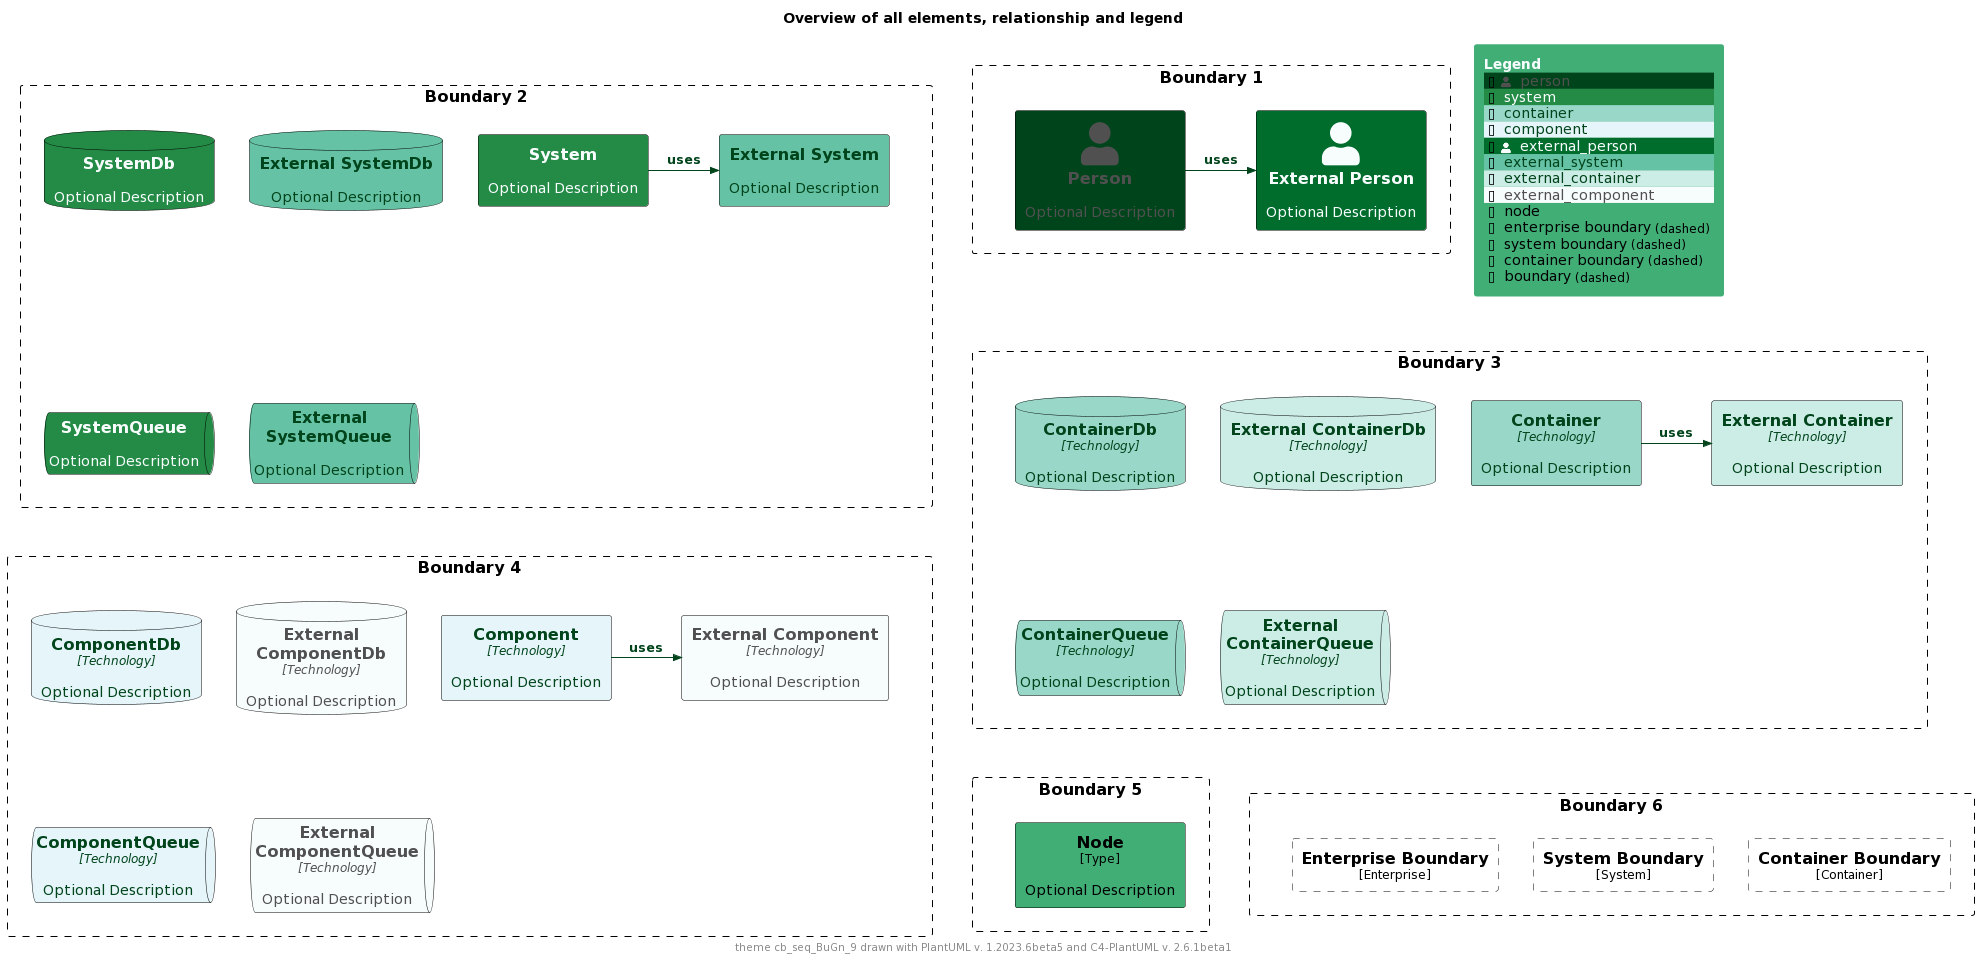

The diagram above was rendered by PlantUML. Its source (embedded in the PNG):
@startuml
'Theme: "puml-theme-cb_seq_BuGn_9.puml"
'Theme colors
' Metadata
' Created: 2023-05-02 04:49:35.260221+00:00
!$THEME = "cb_seq_BuGn_9"

!function $textcolor($bgColor)
!if $bgcolor == $COLOR_INDEX_4 || $bgcolor == $COLOR_INDEX_5
!return $COLOR_TEXT_FALLBACK_COLOR
!elseif $bgColor == $COLOR_INDEX_8
!return $COLOR_TEXT_FALLBACK_COLOR
!elseif $bgColor == $COLOR_INDEX_0
!return $COLOR_TEXT_FALLBACK_COLOR
!elseif %is_light($bgColor)
!return $COLOR_TEXT_DARK
!else
!return $COLOR_TEXT_LIGHT
!endif
!endfunction

!$COLOR_INDEX_0="#F7FCFD"
!$COLOR_INDEX_1="#E5F5F9"
!$COLOR_INDEX_2="#CCECE6"
!$COLOR_INDEX_3="#99D8C9"
!$COLOR_INDEX_4="#66C2A4"
!$COLOR_INDEX_5="#41AE76"
!$COLOR_INDEX_6="#238B45"
!$COLOR_INDEX_7="#006D2C"
!$COLOR_INDEX_8="#00441B"
!$COLOR_BORDER_COLOR="#000000"

!$COLOR_TEXT_LIGHT=$COLOR_INDEX_0
!$COLOR_TEXT_DARK=$COLOR_INDEX_8
!$COLOR_TEXT_NEUTRAL=$textcolor($COLOR_INDEX_4)
!$COLOR_REL_COLOR=$textcolor($COLOR_INDEX_0)

!$COLOR_TEXT_FALLBACK_COLOR ?= "#505050"



' stereotype and technology font size
!$STEREOTYPE_FONT_SIZE ?= 12
!$TECHN_FONT_SIZE ?= 12

' default text color of all elements
!$ELEMENT_FONT_COLOR ?= $COLOR_TEXT_NEUTRAL

' arrow related colors and text size
!$ARROW_COLOR ?= $COLOR_TEXT_NEUTRAL
!$ARROW_FONT_COLOR ?= $COLOR_TEXT_NEUTRAL
!$ARROW_FONT_SIZE ?= 12

' (default) boundary related colors and style
!$BOUNDARY_COLOR ?= $COLOR_BORDER_COLOR
!$BOUNDARY_BG_COLOR ?= "transparent"
!$BOUNDARY_BORDER_STYLE ?= "dashed"

' person related colors
!$PERSON_FONT_COLOR ?= $textcolor($COLOR_INDEX_8)
!$PERSON_BG_COLOR ?= $COLOR_INDEX_8
!$PERSON_BORDER_COLOR ?= $COLOR_BORDER_COLOR

' external person related colors
!$EXTERNAL_PERSON_FONT_COLOR ?= $textcolor($COLOR_INDEX_7)
!$EXTERNAL_PERSON_BG_COLOR ?= $COLOR_INDEX_7
!$EXTERNAL_PERSON_BORDER_COLOR ?= $COLOR_BORDER_COLOR

' system related colors
!$SYSTEM_FONT_COLOR ?= $textcolor($COLOR_INDEX_6)
!$SYSTEM_BG_COLOR ?= $COLOR_INDEX_6
!$SYSTEM_BORDER_COLOR ?= $COLOR_BORDER_COLOR

' external system related colors
!$EXTERNAL_SYSTEM_FONT_COLOR ?= $textcolor($COLOR_INDEX_4)
!$EXTERNAL_SYSTEM_BG_COLOR ?= $COLOR_INDEX_4
!$EXTERNAL_SYSTEM_BORDER_COLOR ?= $COLOR_BORDER_COLOR

' system boundary related colors and style
!$SYSTEM_BOUNDARY_COLOR ?= $BOUNDARY_COLOR
!$SYSTEM_BOUNDARY_BG_COLOR ?= $BOUNDARY_BG_COLOR
!$SYSTEM_BOUNDARY_BORDER_STYLE ?= $BOUNDARY_BORDER_STYLE

' enterprise boundary related colors and style
!$ENTERPRISE_BOUNDARY_COLOR ?= $BOUNDARY_COLOR
!$ENTERPRISE_BOUNDARY_BG_COLOR ?= $BOUNDARY_BG_COLOR
!$ENTERPRISE_BOUNDARY_BORDER_STYLE ?= $BOUNDARY_BORDER_STYLE

' container related colors
!$CONTAINER_FONT_COLOR ?= $COLOR_TEXT_DARK
!$CONTAINER_BG_COLOR ?= $COLOR_INDEX_3
!$CONTAINER_BORDER_COLOR ?= $COLOR_BORDER_COLOR

' external container related colors
!$EXTERNAL_CONTAINER_FONT_COLOR ?= $textcolor($COLOR_INDEX_2)
!$EXTERNAL_CONTAINER_BG_COLOR ?= $COLOR_INDEX_2
!$EXTERNAL_CONTAINER_BORDER_COLOR ?= $COLOR_BORDER_COLOR

' container boundary related colors and style
!$CONTAINER_BOUNDARY_COLOR ?= $BOUNDARY_COLOR
!$CONTAINER_BOUNDARY_BG_COLOR ?= $BOUNDARY_BG_COLOR
!$CONTAINER_BOUNDARY_BORDER_STYLE ?= $BOUNDARY_BORDER_STYLE

' component related colors
!$COMPONENT_FONT_COLOR ?= $COLOR_TEXT_DARK
!$COMPONENT_BG_COLOR ?= $COLOR_INDEX_1
!$COMPONENT_BORDER_COLOR ?= $COLOR_BORDER_COLOR

' external component related colors
!$EXTERNAL_COMPONENT_FONT_COLOR ?= $textcolor($COLOR_INDEX_0)
!$EXTERNAL_COMPONENT_BG_COLOR ?= $COLOR_INDEX_0
!$EXTERNAL_COMPONENT_BORDER_COLOR ?= $COLOR_BORDER_COLOR

' node related colors
!$NODE_FONT_COLOR ?= "#000000"
!$NODE_BG_COLOR ?= $COLOR_INDEX_5
!$NODE_BORDER_COLOR ?= $COLOR_BORDER_COLOR

' legend colors and sizes
!$LEGEND_TITLE_COLOR ?= $COLOR_INDEX_0
!$LEGEND_FONT_COLOR ?= $textcolor($COLOR_INDEX_5)
!$LEGEND_BG_COLOR ?= $COLOR_INDEX_5
!$LEGEND_BORDER_COLOR ?= $COLOR_INDEX_5
!$LEGEND_DARK_COLOR ?= $COLOR_TEXT_DARK
!$LEGEND_LIGHT_COLOR ?= $COLOR_TEXT_LIGHT

!$LEGEND_DETAILS_SMALL_SIZE ?= 8
!$LEGEND_DETAILS_NORMAL_SIZE ?= 12

' legend related texts
!$LEGEND_SHADOW_TEXT ?= "shadow"
!$LEGEND_NO_SHADOW_TEXT ?= "no shadow"
!$LEGEND_NO_FONT_BG_TEXT ?= "last text and back color"
!$LEGEND_NO_FONT_TEXT ?= "last text color"
!$LEGEND_NO_BG_TEXT ?= "last back color"
!$LEGEND_NO_LINE_TEXT ?= "last line color"
!$LEGEND_ROUNDED_BOX ?= "rounded box"
!$LEGEND_EIGHT_SIDED ?= "eight sided"
!$LEGEND_DOTTED_LINE ?= "dotted"
!$LEGEND_DASHED_LINE ?= "dashed"
!$LEGEND_BOLD_LINE ?= "bold"
!$LEGEND_BOUNDARY ?= "boundary"
!$LEGEND_DASHED_BOUNDARY ?= "dashed"
' transparent is ignored, produces smaller legends
' !$LEGEND_DASHED_TRANSPARENT_BOUNDARY ?= "dashed, transparent"
!$LEGEND_DASHED_TRANSPARENT_BOUNDARY ?= "dashed"

' sketch related colors, font and texts
!$SKETCH_BG_COLOR ?= "transparent"
!$SKETCH_FONT_COLOR ?= $textcolor($COLOR_INDEX_8)
!$SKETCH_WARNING_COLOR ?= $COLOR_INDEX_8

!$SKETCH_FONT_NAME ?= "Gochi Hand"

!$SKETCH_FOOTER_WARNING ?= "Warning:"
!$SKETCH_FOOTER_TEXT ?= "Created for discussion, needs to be validated"

' size of rectangle shape corner markers
!$ROUNDED_BOX_SIZE ?= 25
!$EIGHT_SIDED_SIZE ?= 18

' Elements
!include https://raw.githubusercontent.com/plantuml-stdlib/C4-PlantUML/master/percy/TestAllElementsWithLegend.puml
@enduml